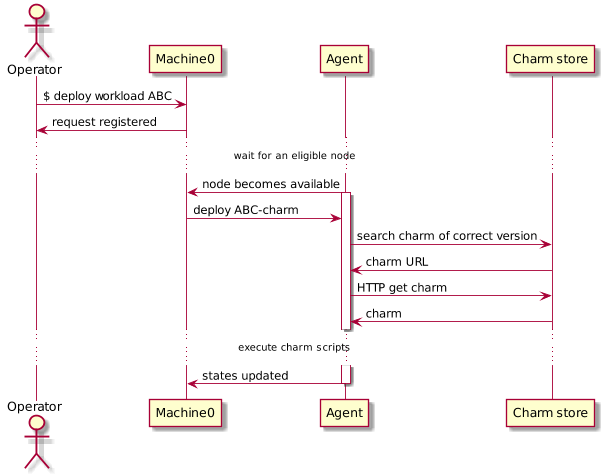

The diagram above was rendered by PlantUML. Its source (embedded in the PNG):
@startuml
scale 600*800
actor Operator
participant Machine0

Operator -> Machine0: $ deploy workload ABC
Machine0 -> Operator: request registered
...wait for an eligible node...

Agent -> Machine0: node becomes available
activate Agent

Machine0 -> Agent: deploy ABC-charm
Agent -> "Charm store": search charm of correct version
"Charm store" -> Agent: charm URL
Agent -> "Charm store": HTTP get charm
"Charm store" -> Agent: charm
...execute charm scripts...
Agent -> Machine0: states updated
deactivate Agent

@enduml